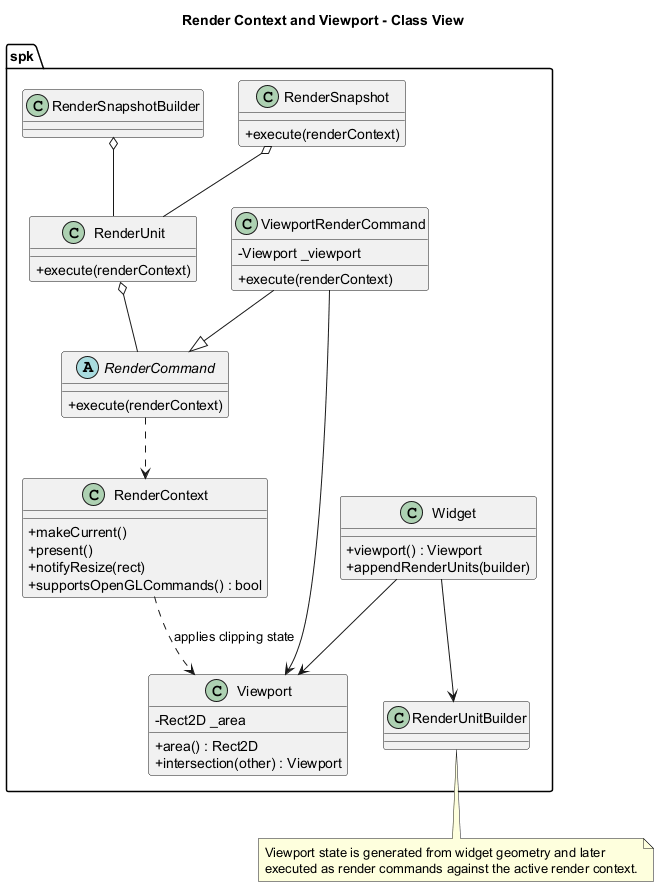

The diagram above was rendered by PlantUML. Its source (embedded in the PNG):
@startuml
title Render Context and Viewport - Class View

skinparam classAttributeIconSize 0

namespace spk {
	class RenderContext {
		+ makeCurrent()
		+ present()
		+ notifyResize(rect)
		+ supportsOpenGLCommands() : bool
	}

	class Viewport {
		- Rect2D _area
		+ area() : Rect2D
		+ intersection(other) : Viewport
	}

	class RenderSnapshot {
		+ execute(renderContext)
	}

	class RenderUnit {
		+ execute(renderContext)
	}

	abstract class RenderCommand {
		+ execute(renderContext)
	}

	class ViewportRenderCommand {
		- Viewport _viewport
		+ execute(renderContext)
	}

	class Widget {
		+ viewport() : Viewport
		+ appendRenderUnits(builder)
	}

	class RenderSnapshotBuilder
	class RenderUnitBuilder
}

spk.Widget --> spk.Viewport
spk.Widget --> spk.RenderUnitBuilder
spk.RenderSnapshotBuilder o-- spk.RenderUnit
spk.RenderSnapshot o-- spk.RenderUnit
spk.RenderUnit o-- spk.RenderCommand
spk.ViewportRenderCommand --|> spk.RenderCommand
spk.ViewportRenderCommand --> spk.Viewport
spk.RenderCommand ..> spk.RenderContext
spk.RenderContext ..> spk.Viewport : applies clipping state

note bottom
Viewport state is generated from widget geometry and later
executed as render commands against the active render context.
end note

@enduml